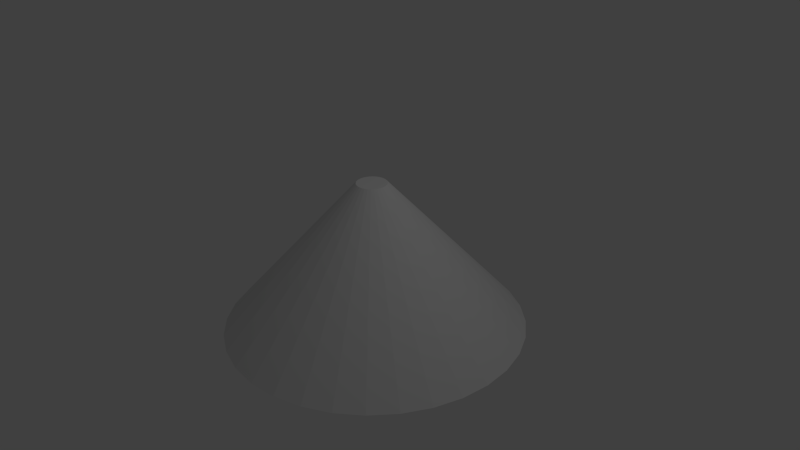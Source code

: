 # Source: cone2.blend  (saved by Blender 2.75.0; exported with 4.5.12 LTS)
import bpy
from mathutils import Matrix  # noqa: F401  (used for matrix-valued properties, if any)

bpy.ops.wm.read_factory_settings(use_empty=True)
scene = bpy.context.scene
scene.name = 'Scene'

# ---- collections
col_collection_1 = bpy.data.collections.new('Collection 1'); scene.collection.children.link(col_collection_1)

# ---- world
world_world = bpy.data.worlds.new('World'); scene.world = world_world
world_world.color = (0.05088, 0.05088, 0.05088)
world_world.use_sun_shadow = False
world_world.sun_shadow_jitter_overblur = 0.0
world_world.cycles.sampling_method = 'MANUAL'
world_world.cycles.sample_map_resolution = 256

# ---- cameras
cam_camera = bpy.data.cameras.new('Camera')
cam_camera.clip_end = 100.0
cam_camera.lens = 35.0
cam_camera.sensor_width = 32.0
cam_camera.sensor_height = 18.0
cam_camera.ortho_scale = 7.314
cam_camera.dof.focus_distance = 0.0
cam_camera.dof.aperture_fstop = 128.0

# ---- lights
light_lamp = bpy.data.lights.new('Lamp', 'POINT')
light_lamp.transmission_factor = 0.0
light_lamp.cutoff_distance = 30.0
light_lamp.energy = 100.0
light_lamp.shadow_buffer_clip_start = 1.001
light_lamp.shadow_soft_size = 0.1
light_lamp.shadow_maximum_resolution = 0.006
light_lamp.use_absolute_resolution = True
light_lamp.cycles.use_multiple_importance_sampling = False

# ---- meshes
me_cone = bpy.data.meshes.new('Cone')
me_cone.from_pydata([(0.0, 2.0, -1.0), (0.0, 0.2, 1.0), (0.3902, 1.962, -1.0), (0.03902, 0.1962, 1.0), (0.7654, 1.848, -1.0), (0.07654, 0.1848, 1.0), (1.111, 1.663, -1.0), (0.1111, 0.1663, 1.0), (1.414, 1.414, -1.0), (0.1414, 0.1414, 1.0), (1.663, 1.111, -1.0), (0.1663, 0.1111, 1.0), (1.848, 0.7654, -1.0), (0.1848, 0.07654, 1.0), (1.962, 0.3902, -1.0), (0.1962, 0.03902, 1.0), (2.0, 1.51e-07, -1.0), (0.2, 1.51e-08, 1.0), (1.962, -0.3902, -1.0), (0.1962, -0.03902, 1.0), (1.848, -0.7654, -1.0), (0.1848, -0.07654, 1.0), (1.663, -1.111, -1.0), (0.1663, -0.1111, 1.0), (1.414, -1.414, -1.0), (0.1414, -0.1414, 1.0), (1.111, -1.663, -1.0), (0.1111, -0.1663, 1.0), (0.7654, -1.848, -1.0), (0.07654, -0.1848, 1.0), (0.3902, -1.962, -1.0), (0.03902, -0.1962, 1.0), (-6.517e-07, -2.0, -1.0), (-6.517e-08, -0.2, 1.0), (-0.3902, -1.962, -1.0), (-0.03902, -0.1962, 1.0), (-0.7654, -1.848, -1.0), (-0.07654, -0.1848, 1.0), (-1.111, -1.663, -1.0), (-0.1111, -0.1663, 1.0), (-1.414, -1.414, -1.0), (-0.1414, -0.1414, 1.0), (-1.663, -1.111, -1.0), (-0.1663, -0.1111, 1.0), (-1.848, -0.7654, -1.0), (-0.1848, -0.07654, 1.0), (-1.962, -0.3902, -1.0), (-0.1962, -0.03902, 1.0), (-2.0, 1.931e-06, -1.0), (-0.2, 1.931e-07, 1.0), (-1.962, 0.3902, -1.0), (-0.1962, 0.03902, 1.0), (-1.848, 0.7654, -1.0), (-0.1848, 0.07654, 1.0), (-1.663, 1.111, -1.0), (-0.1663, 0.1111, 1.0), (-1.414, 1.414, -1.0), (-0.1414, 0.1414, 1.0), (-1.111, 1.663, -1.0), (-0.1111, 0.1663, 1.0), (-0.7654, 1.848, -1.0), (-0.07654, 0.1848, 1.0), (-0.3902, 1.962, -1.0), (-0.03902, 0.1962, 1.0)], [], [(0, 1, 3, 2), (2, 3, 5, 4), (4, 5, 7, 6), (6, 7, 9, 8), (8, 9, 11, 10), (10, 11, 13, 12), (12, 13, 15, 14), (14, 15, 17, 16), (16, 17, 19, 18), (18, 19, 21, 20), (20, 21, 23, 22), (22, 23, 25, 24), (24, 25, 27, 26), (26, 27, 29, 28), (28, 29, 31, 30), (30, 31, 33, 32), (32, 33, 35, 34), (34, 35, 37, 36), (36, 37, 39, 38), (38, 39, 41, 40), (40, 41, 43, 42), (42, 43, 45, 44), (44, 45, 47, 46), (46, 47, 49, 48), (48, 49, 51, 50), (50, 51, 53, 52), (52, 53, 55, 54), (54, 55, 57, 56), (56, 57, 59, 58), (58, 59, 61, 60), (3, 1, 63, 61, 59, 57, 55, 53, 51, 49, 47, 45, 43, 41, 39, 37, 35, 33, 31, 29, 27, 25, 23, 21, 19, 17, 15, 13, 11, 9, 7, 5), (62, 63, 1, 0), (60, 61, 63, 62), (0, 2, 4, 6, 8, 10, 12, 14, 16, 18, 20, 22, 24, 26, 28, 30, 32, 34, 36, 38, 40, 42, 44, 46, 48, 50, 52, 54, 56, 58, 60, 62)])
me_cone.use_remesh_preserve_volume = False
me_cone.use_remesh_preserve_attributes = False
me_cone.use_mirror_vertex_groups = False
me_cone.update()

# ---- objects
ob_cone = bpy.data.objects.new('Cone', me_cone)
ob_lamp = bpy.data.objects.new('Lamp', light_lamp)
ob_camera = bpy.data.objects.new('Camera', cam_camera)

# ---- transforms, parenting, visibility, modifiers, constraints
ob_cone.location = (0.0, 0.0, 0.0)
ob_cone.lineart.crease_threshold = 0.0
ob_lamp.location = (4.076, 1.005, 5.904)
ob_lamp.rotation_euler = (0.6503, 0.05522, 1.866)
ob_lamp.lock_rotations_4d = False
ob_lamp.empty_display_type = 'ARROWS'
ob_lamp.color = (0.0, 0.0, 0.0, 0.0)
ob_lamp.lineart.crease_threshold = 0.0
ob_camera.location = (7.481, -6.508, 5.344)
ob_camera.rotation_euler = (1.109, 0.01082, 0.8149)
ob_camera.lock_rotations_4d = False
ob_camera.empty_display_type = 'ARROWS'
ob_camera.color = (0.0, 0.0, 0.0, 0.0)
ob_camera.display_type = 'WIRE'
ob_camera.lineart.crease_threshold = 0.0

# ---- collection membership
col_collection_1.objects.link(ob_cone)
col_collection_1.objects.link(ob_lamp)
col_collection_1.objects.link(ob_camera)

# ---- scene / render settings (as saved in the file)
scene.camera = ob_camera
scene.frame_start = 1; scene.frame_end = 250; scene.frame_set(1)
scene.render.engine = 'BLENDER_EEVEE_NEXT'
scene.render.resolution_percentage = 50
scene.render.dither_intensity = 0.0
scene.cycles.use_denoising = False
scene.cycles.samples = 10
scene.cycles.sampling_pattern = 'TABULATED_SOBOL'
scene.cycles.light_sampling_threshold = 0.0
scene.cycles.use_adaptive_sampling = False
scene.cycles.use_light_tree = False
scene.cycles.blur_glossy = 0.0
scene.cycles.pixel_filter_type = 'GAUSSIAN'
scene.cycles.sample_clamp_indirect = 0.0
scene.view_settings.view_transform = 'Standard'
bpy.context.view_layer.update()
